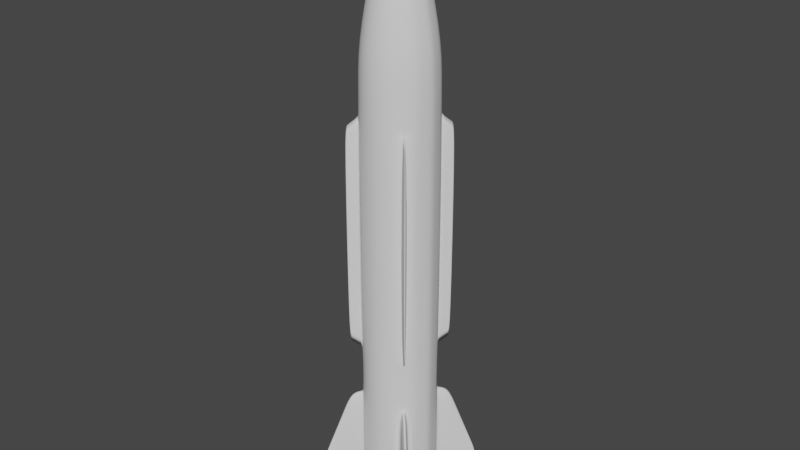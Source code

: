# Source: missle.blend  (saved by Blender 3.1.7; exported with 4.5.12 LTS)
import bpy
from mathutils import Matrix  # noqa: F401  (used for matrix-valued properties, if any)

bpy.ops.wm.read_factory_settings(use_empty=True)
scene = bpy.context.scene
scene.name = 'Scene'

# ---- collections
col_collection = bpy.data.collections.new('Collection'); scene.collection.children.link(col_collection)

# ---- world
world_world = bpy.data.worlds.new('World'); scene.world = world_world
world_world.use_nodes = True; world_world.node_tree.nodes.clear()
_N = world_world.node_tree.nodes; _L = world_world.node_tree.links
n0 = _N.new('ShaderNodeOutputWorld'); n0.name = 'World Output'; n0.location = (300, 300)
n1 = _N.new('ShaderNodeBackground'); n1.name = 'Background'; n1.location = (10, 300)
n1.inputs[0].default_value = (0.05088, 0.05088, 0.05088, 1.0)
_L.new(n1.outputs[0], n0.inputs[0])
n0.is_active_output = True
world_world.color = (0.05088, 0.05088, 0.05088)
world_world.use_sun_shadow = False
world_world.sun_shadow_jitter_overblur = 0.0

# ---- meshes
me_cone = bpy.data.meshes.new('Cone')
me_cone.from_pydata([(1.0, 0.0, -7.327), (1.0, 0.0, 5.307), (0.866, -0.5, -7.327), (0.866, -0.5, 5.307), (0.5, -0.866, -7.327), (0.5, -0.866, 5.307), (0.0, -1.0, -7.327), (0.0, -1.0, 5.307), (1.0, 0.0, 4.261), (0.626, -0.74, 3.922), (0.74, -0.626, 3.922), (0.0, -1.0, 4.261), (1.0, 0.0, -3.34), (0.626, -0.74, -3.0), (0.74, -0.626, -3.0), (0.0, -1.0, -3.34), (1.0, 0.0, -3.828), (0.7433, -0.6227, -4.002), (0.6227, -0.7433, -4.002), (0.0, -1.0, -3.828), (1.0, 0.0, -6.86), (0.7433, -0.6227, -6.686), (0.6227, -0.7433, -6.686), (0.0, -1.0, -6.86), (0.866, -0.5, 4.261), (0.5, -0.866, 4.261), (0.866, -0.5, -3.34), (0.5, -0.866, -3.34), (0.9087, -0.9345, 3.635), (0.9345, -0.9087, 3.635), (0.9087, -0.9345, -2.714), (0.9345, -0.9087, -2.714), (0.866, -0.5, -3.828), (0.5, -0.866, -3.828), (0.866, -0.5, -6.86), (0.5, -0.866, -6.86), (0.866, -0.5, -3.828), (0.5, -0.866, -3.828), (0.866, -0.5, -6.86), (0.5, -0.866, -6.86), (0.866, -0.5, -3.828), (0.5, -0.866, -3.828), (0.866, -0.5, -6.86), (0.5, -0.866, -6.86), (0.9604, -0.8398, -4.002), (0.8398, -0.9604, -4.002), (0.9604, -0.8398, -6.686), (0.8398, -0.9604, -6.686), (1.481, -1.459, -6.291), (1.459, -1.481, -6.291), (1.481, -1.459, -6.787), (1.459, -1.481, -6.787), (1.392, -1.353, -6.77), (1.353, -1.392, -6.77), (1.392, -1.353, -5.898), (1.353, -1.392, -5.898), (1.008, -1.102, -6.714), (1.008, -1.102, -4.624), (1.102, -1.008, -6.714), (1.102, -1.008, -4.624), (1.197, -1.121, -6.732), (1.197, -1.121, -5.042), (1.121, -1.197, -6.732), (1.121, -1.197, -5.042), (0.536, -0.83, -3.879), (0.83, -0.536, -3.879), (0.83, -0.536, -6.809), (0.536, -0.83, -6.809), (0.9365, -0.2369, -7.327), (0.9365, -0.2369, 5.307), (0.9365, -0.2369, 4.261), (0.9365, -0.2369, -3.34), (0.9365, -0.2369, -3.828), (0.9365, -0.2369, -6.86), (0.7075, -0.7961, -2.918), (0.7961, -0.7075, -2.918), (0.7075, -0.7961, 3.839), (0.7961, -0.7075, 3.839), (0.8561, -0.8983, -2.767), (0.8561, -0.8983, 3.689), (0.8983, -0.8561, -2.767), (0.8983, -0.8561, 3.689), (0.5642, -0.8018, 4.17), (0.8018, -0.5642, 4.17), (0.8018, -0.5642, -3.249), (0.5642, -0.8018, -3.249), (-1.0, 0.0, -7.327), (-1.0, 0.0, 5.307), (-0.866, -0.5, -7.327), (-0.866, -0.5, 5.307), (-0.5, -0.866, -7.327), (-0.5, -0.866, 5.307), (-1.0, 0.0, 4.261), (-0.626, -0.74, 3.922), (-0.74, -0.626, 3.922), (-1.0, 0.0, -3.34), (-0.626, -0.74, -3.0), (-0.74, -0.626, -3.0), (-1.0, 0.0, -3.828), (-0.7433, -0.6227, -4.002), (-0.6227, -0.7433, -4.002), (-1.0, 0.0, -6.86), (-0.7433, -0.6227, -6.686), (-0.6227, -0.7433, -6.686), (-0.866, -0.5, 4.261), (-0.5, -0.866, 4.261), (-0.866, -0.5, -3.34), (-0.5, -0.866, -3.34), (-0.9087, -0.9345, 3.635), (-0.9345, -0.9087, 3.635), (-0.9087, -0.9345, -2.714), (-0.9345, -0.9087, -2.714), (-0.866, -0.5, -3.828), (-0.5, -0.866, -3.828), (-0.866, -0.5, -6.86), (-0.5, -0.866, -6.86), (-0.866, -0.5, -3.828), (-0.5, -0.866, -3.828), (-0.866, -0.5, -6.86), (-0.5, -0.866, -6.86), (-0.866, -0.5, -3.828), (-0.5, -0.866, -3.828), (-0.866, -0.5, -6.86), (-0.5, -0.866, -6.86), (-0.9604, -0.8398, -4.002), (-0.8398, -0.9604, -4.002), (-0.9604, -0.8398, -6.686), (-0.8398, -0.9604, -6.686), (-1.481, -1.459, -6.291), (-1.459, -1.481, -6.291), (-1.481, -1.459, -6.787), (-1.459, -1.481, -6.787), (-1.392, -1.353, -6.77), (-1.353, -1.392, -6.77), (-1.392, -1.353, -5.898), (-1.353, -1.392, -5.898), (-1.008, -1.102, -6.714), (-1.008, -1.102, -4.624), (-1.102, -1.008, -6.714), (-1.102, -1.008, -4.624), (-1.197, -1.121, -6.732), (-1.197, -1.121, -5.042), (-1.121, -1.197, -6.732), (-1.121, -1.197, -5.042), (-0.536, -0.83, -3.879), (-0.83, -0.536, -3.879), (-0.83, -0.536, -6.809), (-0.536, -0.83, -6.809), (-0.9365, -0.2369, -7.327), (-0.9365, -0.2369, 5.307), (-0.9365, -0.2369, 4.261), (-0.9365, -0.2369, -3.34), (-0.9365, -0.2369, -3.828), (-0.9365, -0.2369, -6.86), (-0.7075, -0.7961, -2.918), (-0.7961, -0.7075, -2.918), (-0.7075, -0.7961, 3.839), (-0.7961, -0.7075, 3.839), (-0.8561, -0.8983, -2.767), (-0.8561, -0.8983, 3.689), (-0.8983, -0.8561, -2.767), (-0.8983, -0.8561, 3.689), (-0.5642, -0.8018, 4.17), (-0.8018, -0.5642, 4.17), (-0.8018, -0.5642, -3.249), (-0.5642, -0.8018, -3.249), (0.866, 0.5, -7.327), (0.866, 0.5, 5.307), (0.5, 0.866, -7.327), (0.5, 0.866, 5.307), (0.0, 1.0, -7.327), (0.0, 1.0, 5.307), (0.626, 0.74, 3.922), (0.74, 0.626, 3.922), (0.0, 1.0, 4.261), (0.626, 0.74, -3.0), (0.74, 0.626, -3.0), (0.0, 1.0, -3.34), (0.7433, 0.6227, -4.002), (0.6227, 0.7433, -4.002), (0.0, 1.0, -3.828), (0.7433, 0.6227, -6.686), (0.6227, 0.7433, -6.686), (0.0, 1.0, -6.86), (0.866, 0.5, 4.261), (0.5, 0.866, 4.261), (0.866, 0.5, -3.34), (0.5, 0.866, -3.34), (0.9087, 0.9345, 3.635), (0.9345, 0.9087, 3.635), (0.9087, 0.9345, -2.714), (0.9345, 0.9087, -2.714), (0.866, 0.5, -3.828), (0.5, 0.866, -3.828), (0.866, 0.5, -6.86), (0.5, 0.866, -6.86), (0.866, 0.5, -3.828), (0.5, 0.866, -3.828), (0.866, 0.5, -6.86), (0.5, 0.866, -6.86), (0.866, 0.5, -3.828), (0.5, 0.866, -3.828), (0.866, 0.5, -6.86), (0.5, 0.866, -6.86), (0.9604, 0.8398, -4.002), (0.8398, 0.9604, -4.002), (0.9604, 0.8398, -6.686), (0.8398, 0.9604, -6.686), (1.481, 1.459, -6.291), (1.459, 1.481, -6.291), (1.481, 1.459, -6.787), (1.459, 1.481, -6.787), (1.392, 1.353, -6.77), (1.353, 1.392, -6.77), (1.392, 1.353, -5.898), (1.353, 1.392, -5.898), (1.008, 1.102, -6.714), (1.008, 1.102, -4.624), (1.102, 1.008, -6.714), (1.102, 1.008, -4.624), (1.197, 1.121, -6.732), (1.197, 1.121, -5.042), (1.121, 1.197, -6.732), (1.121, 1.197, -5.042), (0.536, 0.83, -3.879), (0.83, 0.536, -3.879), (0.83, 0.536, -6.809), (0.536, 0.83, -6.809), (0.9365, 0.2369, -7.327), (0.9365, 0.2369, 5.307), (0.9365, 0.2369, 4.261), (0.9365, 0.2369, -3.34), (0.9365, 0.2369, -3.828), (0.9365, 0.2369, -6.86), (0.7075, 0.7961, -2.918), (0.7961, 0.7075, -2.918), (0.7075, 0.7961, 3.839), (0.7961, 0.7075, 3.839), (0.8561, 0.8983, -2.767), (0.8561, 0.8983, 3.689), (0.8983, 0.8561, -2.767), (0.8983, 0.8561, 3.689), (0.5642, 0.8018, 4.17), (0.8018, 0.5642, 4.17), (0.8018, 0.5642, -3.249), (0.5642, 0.8018, -3.249), (-0.866, 0.5, -7.327), (-0.866, 0.5, 5.307), (-0.5, 0.866, -7.327), (-0.5, 0.866, 5.307), (-0.626, 0.74, 3.922), (-0.74, 0.626, 3.922), (-0.626, 0.74, -3.0), (-0.74, 0.626, -3.0), (-0.7433, 0.6227, -4.002), (-0.6227, 0.7433, -4.002), (-0.7433, 0.6227, -6.686), (-0.6227, 0.7433, -6.686), (-0.866, 0.5, 4.261), (-0.5, 0.866, 4.261), (-0.866, 0.5, -3.34), (-0.5, 0.866, -3.34), (-0.9087, 0.9345, 3.635), (-0.9345, 0.9087, 3.635), (-0.9087, 0.9345, -2.714), (-0.9345, 0.9087, -2.714), (-0.866, 0.5, -3.828), (-0.5, 0.866, -3.828), (-0.866, 0.5, -6.86), (-0.5, 0.866, -6.86), (-0.866, 0.5, -3.828), (-0.5, 0.866, -3.828), (-0.866, 0.5, -6.86), (-0.5, 0.866, -6.86), (-0.866, 0.5, -3.828), (-0.5, 0.866, -3.828), (-0.866, 0.5, -6.86), (-0.5, 0.866, -6.86), (-0.9604, 0.8398, -4.002), (-0.8398, 0.9604, -4.002), (-0.9604, 0.8398, -6.686), (-0.8398, 0.9604, -6.686), (-1.481, 1.459, -6.291), (-1.459, 1.481, -6.291), (-1.481, 1.459, -6.787), (-1.459, 1.481, -6.787), (-1.392, 1.353, -6.77), (-1.353, 1.392, -6.77), (-1.392, 1.353, -5.898), (-1.353, 1.392, -5.898), (-1.008, 1.102, -6.714), (-1.008, 1.102, -4.624), (-1.102, 1.008, -6.714), (-1.102, 1.008, -4.624), (-1.197, 1.121, -6.732), (-1.197, 1.121, -5.042), (-1.121, 1.197, -6.732), (-1.121, 1.197, -5.042), (-0.536, 0.83, -3.879), (-0.83, 0.536, -3.879), (-0.83, 0.536, -6.809), (-0.536, 0.83, -6.809), (-0.9365, 0.2369, -7.327), (-0.9365, 0.2369, 5.307), (-0.9365, 0.2369, 4.261), (-0.9365, 0.2369, -3.34), (-0.9365, 0.2369, -3.828), (-0.9365, 0.2369, -6.86), (-0.7075, 0.7961, -2.918), (-0.7961, 0.7075, -2.918), (-0.7075, 0.7961, 3.839), (-0.7961, 0.7075, 3.839), (-0.8561, 0.8983, -2.767), (-0.8561, 0.8983, 3.689), (-0.8983, 0.8561, -2.767), (-0.8983, 0.8561, 3.689), (-0.5642, 0.8018, 4.17), (-0.8018, 0.5642, 4.17), (-0.8018, 0.5642, -3.249), (-0.5642, 0.8018, -3.249), (0.6338, -6.821e-10, 7.297), (0.5489, -0.3169, 7.297), (0.3169, -0.5489, 7.297), (-4.093e-09, -0.6338, 7.297), (0.5936, -0.1501, 7.297), (-0.6338, -6.821e-10, 7.297), (-0.5489, -0.3169, 7.297), (-0.3169, -0.5489, 7.297), (-0.5936, -0.1501, 7.297), (0.5489, 0.3169, 7.297), (0.3169, 0.5489, 7.297), (-4.093e-09, 0.6338, 7.297), (0.5936, 0.1501, 7.297), (-0.5489, 0.3169, 7.297), (-0.3169, 0.5489, 7.297), (-0.5936, 0.1501, 7.297), (0.1583, -1.568e-09, 8.637), (0.1371, -0.07913, 8.637), (0.07913, -0.1371, 8.637), (-9.407e-09, -0.1583, 8.637), (0.1482, -0.03749, 8.637), (-0.1583, -1.568e-09, 8.637), (-0.1371, -0.07913, 8.637), (-0.07913, -0.1371, 8.637), (-0.1482, -0.03749, 8.637), (0.1371, 0.07913, 8.637), (0.07913, 0.1371, 8.637), (-9.407e-09, 0.1583, 8.637), (0.1482, 0.03749, 8.637), (-0.1371, 0.07913, 8.637), (-0.07913, 0.1371, 8.637), (-0.1482, 0.03749, 8.637), (0.003561, -1.705e-10, 8.848), (0.003084, -0.00178, 8.848), (0.00178, -0.003084, 8.848), (-1.936e-08, -0.003561, 8.848), (0.003335, -0.0008434, 8.848), (-0.003561, -1.705e-10, 8.848), (-0.003084, -0.00178, 8.848), (-0.00178, -0.003084, 8.848), (-0.003335, -0.0008434, 8.848), (0.003084, 0.00178, 8.848), (0.00178, 0.003084, 8.848), (-1.936e-08, 0.003561, 8.848), (0.003335, 0.0008434, 8.848), (-0.003084, 0.00178, 8.848), (-0.00178, 0.003084, 8.848), (-0.003335, 0.0008434, 8.848), (0.9051, 0.0, -7.327), (0.7838, -0.4525, -7.327), (0.4525, -0.7838, -7.327), (-1.061e-09, -0.9051, -7.327), (0.8476, -0.2144, -7.327), (-0.9051, 0.0, -7.327), (-0.7838, -0.4525, -7.327), (-0.4525, -0.7838, -7.327), (-0.8476, -0.2144, -7.327), (0.7838, 0.4525, -7.327), (0.4525, 0.7838, -7.327), (-1.061e-09, 0.9051, -7.327), (0.8476, 0.2144, -7.327), (-0.7838, 0.4525, -7.327), (-0.4525, 0.7838, -7.327), (-0.8476, 0.2144, -7.327), (0.1379, 1.184e-08, -5.931), (0.1194, -0.06896, -5.931), (0.06896, -0.1194, -5.931), (-1.279e-08, -0.1379, -5.931), (0.1292, -0.03267, -5.931), (-0.1379, 1.184e-08, -5.931), (-0.1194, -0.06896, -5.931), (-0.06896, -0.1194, -5.931), (-0.1292, -0.03267, -5.931), (0.1194, 0.06896, -5.931), (0.06896, 0.1194, -5.931), (-1.279e-08, 0.1379, -5.931), (0.1292, 0.03267, -5.931), (-0.1194, 0.06896, -5.931), (-0.06896, 0.1194, -5.931), (-0.1292, 0.03267, -5.931), (0.009131, 7.741e-09, -5.931), (0.007908, -0.004566, -5.931), (0.004566, -0.007908, -5.931), (-6.065e-09, -0.009131, -5.931), (0.008552, -0.002163, -5.931), (-0.009131, 7.741e-09, -5.931), (-0.007908, -0.004566, -5.931), (-0.004566, -0.007908, -5.931), (-0.008552, -0.002163, -5.931), (0.007908, 0.004566, -5.931), (0.004566, 0.007908, -5.931), (-6.065e-09, 0.009131, -5.931), (0.008552, 0.002163, -5.931), (-0.007908, 0.004566, -5.931), (-0.004566, 0.007908, -5.931), (-0.008552, 0.002163, -5.931)], [], [(70, 69, 3, 24), (24, 3, 5, 25), (25, 5, 7, 11), (27, 25, 11, 15), (80, 78, 30, 31), (71, 70, 24, 26), (72, 71, 26, 32), (32, 26, 27, 33), (33, 27, 15, 19), (35, 33, 19, 23), (18, 22, 47, 45), (73, 72, 32, 34), (68, 73, 34, 2), (2, 34, 35, 4), (4, 35, 23, 6), (82, 83, 24, 25), (83, 84, 26, 24), (85, 82, 25, 27), (84, 85, 27, 26), (30, 28, 29, 31), (78, 79, 28, 30), (81, 80, 31, 29), (79, 81, 29, 28), (37, 36, 32, 33), (36, 38, 34, 32), (39, 37, 33, 35), (38, 39, 35, 34), (41, 40, 36, 37), (40, 42, 38, 36), (43, 41, 37, 39), (42, 43, 39, 38), (64, 65, 40, 41), (65, 66, 42, 40), (67, 64, 41, 43), (66, 67, 43, 42), (53, 52, 50, 51), (17, 18, 45, 44), (22, 21, 46, 47), (21, 17, 44, 46), (50, 48, 49, 51), (52, 54, 48, 50), (55, 53, 51, 49), (54, 55, 49, 48), (61, 63, 55, 54), (63, 62, 53, 55), (60, 61, 54, 52), (62, 60, 52, 53), (47, 46, 58, 56), (46, 44, 59, 58), (45, 47, 56, 57), (44, 45, 57, 59), (56, 58, 60, 62), (58, 59, 61, 60), (57, 56, 62, 63), (59, 57, 63, 61), (21, 22, 67, 66), (22, 18, 64, 67), (17, 21, 66, 65), (18, 17, 65, 64), (0, 20, 73, 68), (20, 16, 72, 73), (16, 12, 71, 72), (12, 8, 70, 71), (8, 1, 69, 70), (9, 10, 77, 76), (10, 14, 75, 77), (13, 9, 76, 74), (14, 13, 74, 75), (76, 77, 81, 79), (77, 75, 80, 81), (74, 76, 79, 78), (75, 74, 78, 80), (13, 14, 85, 84), (14, 10, 82, 85), (9, 13, 84, 83), (10, 9, 83, 82), (150, 104, 89, 149), (104, 105, 91, 89), (105, 11, 7, 91), (107, 15, 11, 105), (160, 111, 110, 158), (151, 106, 104, 150), (152, 112, 106, 151), (112, 113, 107, 106), (113, 19, 15, 107), (115, 23, 19, 113), (100, 125, 127, 103), (153, 114, 112, 152), (148, 88, 114, 153), (88, 90, 115, 114), (90, 6, 23, 115), (162, 105, 104, 163), (163, 104, 106, 164), (165, 107, 105, 162), (164, 106, 107, 165), (110, 111, 109, 108), (158, 110, 108, 159), (161, 109, 111, 160), (159, 108, 109, 161), (117, 113, 112, 116), (116, 112, 114, 118), (119, 115, 113, 117), (118, 114, 115, 119), (121, 117, 116, 120), (120, 116, 118, 122), (123, 119, 117, 121), (122, 118, 119, 123), (144, 121, 120, 145), (145, 120, 122, 146), (147, 123, 121, 144), (146, 122, 123, 147), (133, 131, 130, 132), (99, 124, 125, 100), (103, 127, 126, 102), (102, 126, 124, 99), (130, 131, 129, 128), (132, 130, 128, 134), (135, 129, 131, 133), (134, 128, 129, 135), (141, 134, 135, 143), (143, 135, 133, 142), (140, 132, 134, 141), (142, 133, 132, 140), (127, 136, 138, 126), (126, 138, 139, 124), (125, 137, 136, 127), (124, 139, 137, 125), (136, 142, 140, 138), (138, 140, 141, 139), (137, 143, 142, 136), (139, 141, 143, 137), (102, 146, 147, 103), (103, 147, 144, 100), (99, 145, 146, 102), (100, 144, 145, 99), (86, 148, 153, 101), (101, 153, 152, 98), (98, 152, 151, 95), (95, 151, 150, 92), (92, 150, 149, 87), (93, 156, 157, 94), (94, 157, 155, 97), (96, 154, 156, 93), (97, 155, 154, 96), (156, 159, 161, 157), (157, 161, 160, 155), (154, 158, 159, 156), (155, 160, 158, 154), (96, 164, 165, 97), (97, 165, 162, 94), (93, 163, 164, 96), (94, 162, 163, 93), (230, 184, 167, 229), (184, 185, 169, 167), (185, 174, 171, 169), (187, 177, 174, 185), (240, 191, 190, 238), (231, 186, 184, 230), (232, 192, 186, 231), (192, 193, 187, 186), (193, 180, 177, 187), (195, 183, 180, 193), (179, 205, 207, 182), (233, 194, 192, 232), (228, 166, 194, 233), (166, 168, 195, 194), (168, 170, 183, 195), (242, 185, 184, 243), (243, 184, 186, 244), (245, 187, 185, 242), (244, 186, 187, 245), (190, 191, 189, 188), (238, 190, 188, 239), (241, 189, 191, 240), (239, 188, 189, 241), (197, 193, 192, 196), (196, 192, 194, 198), (199, 195, 193, 197), (198, 194, 195, 199), (201, 197, 196, 200), (200, 196, 198, 202), (203, 199, 197, 201), (202, 198, 199, 203), (224, 201, 200, 225), (225, 200, 202, 226), (227, 203, 201, 224), (226, 202, 203, 227), (213, 211, 210, 212), (178, 204, 205, 179), (182, 207, 206, 181), (181, 206, 204, 178), (210, 211, 209, 208), (212, 210, 208, 214), (215, 209, 211, 213), (214, 208, 209, 215), (221, 214, 215, 223), (223, 215, 213, 222), (220, 212, 214, 221), (222, 213, 212, 220), (207, 216, 218, 206), (206, 218, 219, 204), (205, 217, 216, 207), (204, 219, 217, 205), (216, 222, 220, 218), (218, 220, 221, 219), (217, 223, 222, 216), (219, 221, 223, 217), (181, 226, 227, 182), (182, 227, 224, 179), (178, 225, 226, 181), (179, 224, 225, 178), (0, 228, 233, 20), (20, 233, 232, 16), (16, 232, 231, 12), (12, 231, 230, 8), (8, 230, 229, 1), (172, 236, 237, 173), (173, 237, 235, 176), (175, 234, 236, 172), (176, 235, 234, 175), (236, 239, 241, 237), (237, 241, 240, 235), (234, 238, 239, 236), (235, 240, 238, 234), (175, 244, 245, 176), (176, 245, 242, 173), (172, 243, 244, 175), (173, 242, 243, 172), (304, 303, 247, 258), (258, 247, 249, 259), (259, 249, 171, 174), (261, 259, 174, 177), (314, 312, 264, 265), (305, 304, 258, 260), (306, 305, 260, 266), (266, 260, 261, 267), (267, 261, 177, 180), (269, 267, 180, 183), (255, 257, 281, 279), (307, 306, 266, 268), (302, 307, 268, 246), (246, 268, 269, 248), (248, 269, 183, 170), (316, 317, 258, 259), (317, 318, 260, 258), (319, 316, 259, 261), (318, 319, 261, 260), (264, 262, 263, 265), (312, 313, 262, 264), (315, 314, 265, 263), (313, 315, 263, 262), (271, 270, 266, 267), (270, 272, 268, 266), (273, 271, 267, 269), (272, 273, 269, 268), (275, 274, 270, 271), (274, 276, 272, 270), (277, 275, 271, 273), (276, 277, 273, 272), (298, 299, 274, 275), (299, 300, 276, 274), (301, 298, 275, 277), (300, 301, 277, 276), (287, 286, 284, 285), (254, 255, 279, 278), (257, 256, 280, 281), (256, 254, 278, 280), (284, 282, 283, 285), (286, 288, 282, 284), (289, 287, 285, 283), (288, 289, 283, 282), (295, 297, 289, 288), (297, 296, 287, 289), (294, 295, 288, 286), (296, 294, 286, 287), (281, 280, 292, 290), (280, 278, 293, 292), (279, 281, 290, 291), (278, 279, 291, 293), (290, 292, 294, 296), (292, 293, 295, 294), (291, 290, 296, 297), (293, 291, 297, 295), (256, 257, 301, 300), (257, 255, 298, 301), (254, 256, 300, 299), (255, 254, 299, 298), (86, 101, 307, 302), (101, 98, 306, 307), (98, 95, 305, 306), (95, 92, 304, 305), (92, 87, 303, 304), (250, 251, 311, 310), (251, 253, 309, 311), (252, 250, 310, 308), (253, 252, 308, 309), (310, 311, 315, 313), (311, 309, 314, 315), (308, 310, 313, 312), (309, 308, 312, 314), (252, 253, 319, 318), (253, 251, 316, 319), (250, 252, 318, 317), (251, 250, 317, 316), (89, 91, 327, 326), (249, 247, 333, 334), (5, 3, 321, 322), (303, 87, 325, 335), (169, 171, 331, 330), (91, 7, 323, 327), (171, 249, 334, 331), (229, 167, 329, 332), (149, 89, 326, 328), (247, 303, 335, 333), (7, 5, 322, 323), (69, 1, 320, 324), (87, 149, 328, 325), (3, 69, 324, 321), (1, 229, 332, 320), (167, 169, 330, 329), (322, 321, 337, 338), (329, 330, 346, 345), (323, 322, 338, 339), (330, 331, 347, 346), (324, 320, 336, 340), (320, 332, 348, 336), (328, 326, 342, 344), (333, 335, 351, 349), (326, 327, 343, 342), (334, 333, 349, 350), (327, 323, 339, 343), (331, 334, 350, 347), (325, 328, 344, 341), (321, 324, 340, 337), (335, 325, 341, 351), (332, 329, 345, 348), (347, 350, 366, 363), (341, 344, 360, 357), (337, 340, 356, 353), (351, 341, 357, 367), (348, 345, 361, 364), (338, 337, 353, 354), (345, 346, 362, 361), (339, 338, 354, 355), (346, 347, 363, 362), (340, 336, 352, 356), (336, 348, 364, 352), (344, 342, 358, 360), (349, 351, 367, 365), (342, 343, 359, 358), (350, 349, 365, 366), (343, 339, 355, 359), (170, 168, 378, 379), (6, 90, 375, 371), (248, 170, 379, 382), (228, 0, 368, 380), (148, 86, 373, 376), (86, 302, 383, 373), (4, 6, 371, 370), (68, 2, 369, 372), (88, 148, 376, 374), (0, 68, 372, 368), (166, 228, 380, 377), (168, 166, 377, 378), (90, 88, 374, 375), (246, 248, 382, 381), (2, 4, 370, 369), (302, 246, 381, 383), (379, 378, 394, 395), (372, 369, 385, 388), (377, 380, 396, 393), (376, 373, 389, 392), (373, 383, 399, 389), (375, 374, 390, 391), (381, 382, 398, 397), (371, 375, 391, 387), (382, 379, 395, 398), (374, 376, 392, 390), (368, 372, 388, 384), (383, 381, 397, 399), (380, 368, 384, 396), (369, 370, 386, 385), (378, 377, 393, 394), (370, 371, 387, 386), (399, 397, 413, 415), (396, 384, 400, 412), (385, 386, 402, 401), (394, 393, 409, 410), (386, 387, 403, 402), (395, 394, 410, 411), (388, 385, 401, 404), (393, 396, 412, 409), (392, 389, 405, 408), (389, 399, 415, 405), (391, 390, 406, 407), (397, 398, 414, 413), (387, 391, 407, 403), (398, 395, 411, 414), (390, 392, 408, 406), (384, 388, 404, 400)])
me_cone.polygons.foreach_set('use_smooth', [True] * 400)
_uv = me_cone.uv_layers.new(name='UVMap')
_uv.uv.foreach_set('vector', [0.7105, 0.9172, 0.7105, 1.0, 0.6667, 1.0, 0.6667, 0.9172, 0.6667, 0.9172, 0.6667, 1.0, 0.5833, 1.0, 0.5833, 0.9172, 0.5833, 0.9172, 0.5833, 1.0, 0.5, 1.0, 0.5, 0.9172, 0.5833, 0.3156, 0.5833, 0.9172, 0.5, 0.9172, 0.5, 0.3156, 0.638, 0.3424, 0.612, 0.3424, 0.612, 0.3424, 0.638, 0.3424, 0.7105, 0.3156, 0.7105, 0.9172, 0.6667, 0.9172, 0.6667, 0.3156, 0.7105, 0.2769, 0.7105, 0.3156, 0.6667, 0.3156, 0.6667, 0.2769, 0.6667, 0.2769, 0.6667, 0.3156, 0.5833, 0.3156, 0.5833, 0.2769, 0.5833, 0.2769, 0.5833, 0.3156, 0.5, 0.3156, 0.5, 0.2769, 0.5833, 0.03695, 0.5833, 0.2769, 0.5, 0.2769, 0.5, 0.03695, 0.6113, 0.2632, 0.6113, 0.05069, 0.6113, 0.05069, 0.6113, 0.2632, 0.7105, 0.03695, 0.7105, 0.2769, 0.6667, 0.2769, 0.6667, 0.03695, 0.7105, 0.0, 0.7105, 0.03695, 0.6667, 0.03695, 0.6667, 0.0, 0.6667, 0.0, 0.6667, 0.03695, 0.5833, 0.03695, 0.5833, 0.0, 0.5833, 0.0, 0.5833, 0.03695, 0.5, 0.03695, 0.5, 0.0, 0.598, 0.9101, 0.652, 0.9101, 0.6667, 0.9172, 0.5833, 0.9172, 0.652, 0.9101, 0.652, 0.3228, 0.6667, 0.3156, 0.6667, 0.9172, 0.598, 0.3228, 0.598, 0.9101, 0.5833, 0.9172, 0.5833, 0.3156, 0.652, 0.3228, 0.598, 0.3228, 0.5833, 0.3156, 0.6667, 0.3156, 0.612, 0.3424, 0.612, 0.8904, 0.638, 0.8904, 0.638, 0.3424, 0.612, 0.3424, 0.612, 0.8904, 0.612, 0.8904, 0.612, 0.3424, 0.638, 0.8904, 0.638, 0.3424, 0.638, 0.3424, 0.638, 0.8904, 0.612, 0.8904, 0.638, 0.8904, 0.638, 0.8904, 0.612, 0.8904, 0.5833, 0.2769, 0.6667, 0.2769, 0.6667, 0.2769, 0.5833, 0.2769, 0.0, 0.0, 0.0, 0.0, 0.0, 0.0, 0.0, 0.0, 0.0, 0.0, 0.0, 0.0, 0.0, 0.0, 0.0, 0.0, 0.6667, 0.03695, 0.5833, 0.03695, 0.5833, 0.03695, 0.6667, 0.03695, 0.5833, 0.2769, 0.6667, 0.2769, 0.6667, 0.2769, 0.5833, 0.2769, 0.0, 0.0, 0.0, 0.0, 0.0, 0.0, 0.0, 0.0, 0.0, 0.0, 0.0, 0.0, 0.0, 0.0, 0.0, 0.0, 0.6667, 0.03695, 0.5833, 0.03695, 0.5833, 0.03695, 0.6667, 0.03695, 0.5915, 0.2729, 0.6585, 0.2729, 0.6667, 0.2769, 0.5833, 0.2769, 0.6585, 0.2729, 0.6585, 0.04098, 0.6667, 0.03695, 0.6667, 0.2769, 0.5915, 0.04098, 0.5915, 0.2729, 0.5833, 0.2769, 0.5833, 0.03695, 0.6585, 0.04098, 0.5915, 0.04098, 0.5833, 0.03695, 0.6667, 0.03695, 0.6113, 0.05069, 0.6387, 0.05069, 0.6387, 0.05069, 0.6113, 0.05069, 0.6387, 0.2632, 0.6113, 0.2632, 0.6113, 0.2632, 0.6387, 0.2632, 0.6113, 0.05069, 0.6387, 0.05069, 0.6387, 0.05069, 0.6113, 0.05069, 0.6387, 0.05069, 0.6387, 0.2632, 0.6387, 0.2632, 0.6387, 0.05069, 0.6387, 0.05069, 0.6387, 0.2632, 0.6113, 0.2632, 0.6113, 0.05069, 0.6387, 0.05069, 0.6387, 0.2632, 0.6387, 0.2632, 0.6387, 0.05069, 0.6113, 0.2632, 0.6113, 0.05069, 0.6113, 0.05069, 0.6113, 0.2632, 0.6387, 0.2632, 0.6113, 0.2632, 0.6113, 0.2632, 0.6387, 0.2632, 0.6387, 0.2632, 0.6113, 0.2632, 0.6113, 0.2632, 0.6387, 0.2632, 0.6113, 0.2632, 0.6113, 0.05069, 0.6113, 0.05069, 0.6113, 0.2632, 0.6387, 0.05069, 0.6387, 0.2632, 0.6387, 0.2632, 0.6387, 0.05069, 0.6113, 0.05069, 0.6387, 0.05069, 0.6387, 0.05069, 0.6113, 0.05069, 0.6113, 0.05069, 0.6387, 0.05069, 0.6387, 0.05069, 0.6113, 0.05069, 0.6387, 0.05069, 0.6387, 0.2632, 0.6387, 0.2632, 0.6387, 0.05069, 0.6113, 0.2632, 0.6113, 0.05069, 0.6113, 0.05069, 0.6113, 0.2632, 0.6387, 0.2632, 0.6113, 0.2632, 0.6113, 0.2632, 0.6387, 0.2632, 0.6113, 0.05069, 0.6387, 0.05069, 0.6387, 0.05069, 0.6113, 0.05069, 0.6387, 0.05069, 0.6387, 0.2632, 0.6387, 0.2632, 0.6387, 0.05069, 0.6113, 0.2632, 0.6113, 0.05069, 0.6113, 0.05069, 0.6113, 0.2632, 0.6387, 0.2632, 0.6113, 0.2632, 0.6113, 0.2632, 0.6387, 0.2632, 0.6387, 0.05069, 0.6113, 0.05069, 0.5915, 0.04098, 0.6585, 0.04098, 0.6113, 0.05069, 0.6113, 0.2632, 0.5915, 0.2729, 0.5915, 0.04098, 0.6387, 0.2632, 0.6387, 0.05069, 0.6585, 0.04098, 0.6585, 0.2729, 0.6113, 0.2632, 0.6387, 0.2632, 0.6585, 0.2729, 0.5915, 0.2729, 0.75, 0.0, 0.75, 0.03695, 0.7105, 0.03695, 0.7105, 0.0, 0.75, 0.03695, 0.75, 0.2769, 0.7105, 0.2769, 0.7105, 0.03695, 0.75, 0.2769, 0.75, 0.3156, 0.7105, 0.3156, 0.7105, 0.2769, 0.75, 0.3156, 0.75, 0.9172, 0.7105, 0.9172, 0.7105, 0.3156, 0.75, 0.9172, 0.75, 1.0, 0.7105, 1.0, 0.7105, 0.9172, 0.612, 0.8904, 0.638, 0.8904, 0.638, 0.8904, 0.612, 0.8904, 0.638, 0.8904, 0.638, 0.3424, 0.638, 0.3424, 0.638, 0.8904, 0.612, 0.3424, 0.612, 0.8904, 0.612, 0.8904, 0.612, 0.3424, 0.638, 0.3424, 0.612, 0.3424, 0.612, 0.3424, 0.638, 0.3424, 0.612, 0.8904, 0.638, 0.8904, 0.638, 0.8904, 0.612, 0.8904, 0.638, 0.8904, 0.638, 0.3424, 0.638, 0.3424, 0.638, 0.8904, 0.612, 0.3424, 0.612, 0.8904, 0.612, 0.8904, 0.612, 0.3424, 0.638, 0.3424, 0.612, 0.3424, 0.612, 0.3424, 0.638, 0.3424, 0.612, 0.3424, 0.638, 0.3424, 0.598, 0.3228, 0.652, 0.3228, 0.638, 0.3424, 0.638, 0.8904, 0.598, 0.9101, 0.598, 0.3228, 0.612, 0.8904, 0.612, 0.3424, 0.652, 0.3228, 0.652, 0.9101, 0.638, 0.8904, 0.612, 0.8904, 0.652, 0.9101, 0.598, 0.9101, 0.7105, 0.9172, 0.6667, 0.9172, 0.6667, 1.0, 0.7105, 1.0, 0.6667, 0.9172, 0.5833, 0.9172, 0.5833, 1.0, 0.6667, 1.0, 0.5833, 0.9172, 0.5, 0.9172, 0.5, 1.0, 0.5833, 1.0, 0.5833, 0.3156, 0.5, 0.3156, 0.5, 0.9172, 0.5833, 0.9172, 0.638, 0.3424, 0.638, 0.3424, 0.612, 0.3424, 0.612, 0.3424, 0.7105, 0.3156, 0.6667, 0.3156, 0.6667, 0.9172, 0.7105, 0.9172, 0.7105, 0.2769, 0.6667, 0.2769, 0.6667, 0.3156, 0.7105, 0.3156, 0.6667, 0.2769, 0.5833, 0.2769, 0.5833, 0.3156, 0.6667, 0.3156, 0.5833, 0.2769, 0.5, 0.2769, 0.5, 0.3156, 0.5833, 0.3156, 0.5833, 0.03695, 0.5, 0.03695, 0.5, 0.2769, 0.5833, 0.2769, 0.6113, 0.2632, 0.6113, 0.2632, 0.6113, 0.05069, 0.6113, 0.05069, 0.7105, 0.03695, 0.6667, 0.03695, 0.6667, 0.2769, 0.7105, 0.2769, 0.7105, 0.0, 0.6667, 0.0, 0.6667, 0.03695, 0.7105, 0.03695, 0.6667, 0.0, 0.5833, 0.0, 0.5833, 0.03695, 0.6667, 0.03695, 0.5833, 0.0, 0.5, 0.0, 0.5, 0.03695, 0.5833, 0.03695, 0.598, 0.9101, 0.5833, 0.9172, 0.6667, 0.9172, 0.652, 0.9101, 0.652, 0.9101, 0.6667, 0.9172, 0.6667, 0.3156, 0.652, 0.3228, 0.598, 0.3228, 0.5833, 0.3156, 0.5833, 0.9172, 0.598, 0.9101, 0.652, 0.3228, 0.6667, 0.3156, 0.5833, 0.3156, 0.598, 0.3228, 0.612, 0.3424, 0.638, 0.3424, 0.638, 0.8904, 0.612, 0.8904, 0.612, 0.3424, 0.612, 0.3424, 0.612, 0.8904, 0.612, 0.8904, 0.638, 0.8904, 0.638, 0.8904, 0.638, 0.3424, 0.638, 0.3424, 0.612, 0.8904, 0.612, 0.8904, 0.638, 0.8904, 0.638, 0.8904, 0.5833, 0.2769, 0.5833, 0.2769, 0.6667, 0.2769, 0.6667, 0.2769, 0.0, 0.0, 0.0, 0.0, 0.0, 0.0, 0.0, 0.0, 0.0, 0.0, 0.0, 0.0, 0.0, 0.0, 0.0, 0.0, 0.6667, 0.03695, 0.6667, 0.03695, 0.5833, 0.03695, 0.5833, 0.03695, 0.5833, 0.2769, 0.5833, 0.2769, 0.6667, 0.2769, 0.6667, 0.2769, 0.0, 0.0, 0.0, 0.0, 0.0, 0.0, 0.0, 0.0, 0.0, 0.0, 0.0, 0.0, 0.0, 0.0, 0.0, 0.0, 0.6667, 0.03695, 0.6667, 0.03695, 0.5833, 0.03695, 0.5833, 0.03695, 0.5915, 0.2729, 0.5833, 0.2769, 0.6667, 0.2769, 0.6585, 0.2729, 0.6585, 0.2729, 0.6667, 0.2769, 0.6667, 0.03695, 0.6585, 0.04098, 0.5915, 0.04098, 0.5833, 0.03695, 0.5833, 0.2769, 0.5915, 0.2729, 0.6585, 0.04098, 0.6667, 0.03695, 0.5833, 0.03695, 0.5915, 0.04098, 0.6113, 0.05069, 0.6113, 0.05069, 0.6387, 0.05069, 0.6387, 0.05069, 0.6387, 0.2632, 0.6387, 0.2632, 0.6113, 0.2632, 0.6113, 0.2632, 0.6113, 0.05069, 0.6113, 0.05069, 0.6387, 0.05069, 0.6387, 0.05069, 0.6387, 0.05069, 0.6387, 0.05069, 0.6387, 0.2632, 0.6387, 0.2632, 0.6387, 0.05069, 0.6113, 0.05069, 0.6113, 0.2632, 0.6387, 0.2632, 0.6387, 0.05069, 0.6387, 0.05069, 0.6387, 0.2632, 0.6387, 0.2632, 0.6113, 0.2632, 0.6113, 0.2632, 0.6113, 0.05069, 0.6113, 0.05069, 0.6387, 0.2632, 0.6387, 0.2632, 0.6113, 0.2632, 0.6113, 0.2632, 0.6387, 0.2632, 0.6387, 0.2632, 0.6113, 0.2632, 0.6113, 0.2632, 0.6113, 0.2632, 0.6113, 0.2632, 0.6113, 0.05069, 0.6113, 0.05069, 0.6387, 0.05069, 0.6387, 0.05069, 0.6387, 0.2632, 0.6387, 0.2632, 0.6113, 0.05069, 0.6113, 0.05069, 0.6387, 0.05069, 0.6387, 0.05069, 0.6113, 0.05069, 0.6113, 0.05069, 0.6387, 0.05069, 0.6387, 0.05069, 0.6387, 0.05069, 0.6387, 0.05069, 0.6387, 0.2632, 0.6387, 0.2632, 0.6113, 0.2632, 0.6113, 0.2632, 0.6113, 0.05069, 0.6113, 0.05069, 0.6387, 0.2632, 0.6387, 0.2632, 0.6113, 0.2632, 0.6113, 0.2632, 0.6113, 0.05069, 0.6113, 0.05069, 0.6387, 0.05069, 0.6387, 0.05069, 0.6387, 0.05069, 0.6387, 0.05069, 0.6387, 0.2632, 0.6387, 0.2632, 0.6113, 0.2632, 0.6113, 0.2632, 0.6113, 0.05069, 0.6113, 0.05069, 0.6387, 0.2632, 0.6387, 0.2632, 0.6113, 0.2632, 0.6113, 0.2632, 0.6387, 0.05069, 0.6585, 0.04098, 0.5915, 0.04098, 0.6113, 0.05069, 0.6113, 0.05069, 0.5915, 0.04098, 0.5915, 0.2729, 0.6113, 0.2632, 0.6387, 0.2632, 0.6585, 0.2729, 0.6585, 0.04098, 0.6387, 0.05069, 0.6113, 0.2632, 0.5915, 0.2729, 0.6585, 0.2729, 0.6387, 0.2632, 0.75, 0.0, 0.7105, 0.0, 0.7105, 0.03695, 0.75, 0.03695, 0.75, 0.03695, 0.7105, 0.03695, 0.7105, 0.2769, 0.75, 0.2769, 0.75, 0.2769, 0.7105, 0.2769, 0.7105, 0.3156, 0.75, 0.3156, 0.75, 0.3156, 0.7105, 0.3156, 0.7105, 0.9172, 0.75, 0.9172, 0.75, 0.9172, 0.7105, 0.9172, 0.7105, 1.0, 0.75, 1.0, 0.612, 0.8904, 0.612, 0.8904, 0.638, 0.8904, 0.638, 0.8904, 0.638, 0.8904, 0.638, 0.8904, 0.638, 0.3424, 0.638, 0.3424, 0.612, 0.3424, 0.612, 0.3424, 0.612, 0.8904, 0.612, 0.8904, 0.638, 0.3424, 0.638, 0.3424, 0.612, 0.3424, 0.612, 0.3424, 0.612, 0.8904, 0.612, 0.8904, 0.638, 0.8904, 0.638, 0.8904, 0.638, 0.8904, 0.638, 0.8904, 0.638, 0.3424, 0.638, 0.3424, 0.612, 0.3424, 0.612, 0.3424, 0.612, 0.8904, 0.612, 0.8904, 0.638, 0.3424, 0.638, 0.3424, 0.612, 0.3424, 0.612, 0.3424, 0.612, 0.3424, 0.652, 0.3228, 0.598, 0.3228, 0.638, 0.3424, 0.638, 0.3424, 0.598, 0.3228, 0.598, 0.9101, 0.638, 0.8904, 0.612, 0.8904, 0.652, 0.9101, 0.652, 0.3228, 0.612, 0.3424, 0.638, 0.8904, 0.598, 0.9101, 0.652, 0.9101, 0.612, 0.8904, 0.7105, 0.9172, 0.6667, 0.9172, 0.6667, 1.0, 0.7105, 1.0, 0.6667, 0.9172, 0.5833, 0.9172, 0.5833, 1.0, 0.6667, 1.0, 0.5833, 0.9172, 0.5, 0.9172, 0.5, 1.0, 0.5833, 1.0, 0.5833, 0.3156, 0.5, 0.3156, 0.5, 0.9172, 0.5833, 0.9172, 0.638, 0.3424, 0.638, 0.3424, 0.612, 0.3424, 0.612, 0.3424, 0.7105, 0.3156, 0.6667, 0.3156, 0.6667, 0.9172, 0.7105, 0.9172, 0.7105, 0.2769, 0.6667, 0.2769, 0.6667, 0.3156, 0.7105, 0.3156, 0.6667, 0.2769, 0.5833, 0.2769, 0.5833, 0.3156, 0.6667, 0.3156, 0.5833, 0.2769, 0.5, 0.2769, 0.5, 0.3156, 0.5833, 0.3156, 0.5833, 0.03695, 0.5, 0.03695, 0.5, 0.2769, 0.5833, 0.2769, 0.6113, 0.2632, 0.6113, 0.2632, 0.6113, 0.05069, 0.6113, 0.05069, 0.7105, 0.03695, 0.6667, 0.03695, 0.6667, 0.2769, 0.7105, 0.2769, 0.7105, 0.0, 0.6667, 0.0, 0.6667, 0.03695, 0.7105, 0.03695, 0.6667, 0.0, 0.5833, 0.0, 0.5833, 0.03695, 0.6667, 0.03695, 0.5833, 0.0, 0.5, 0.0, 0.5, 0.03695, 0.5833, 0.03695, 0.598, 0.9101, 0.5833, 0.9172, 0.6667, 0.9172, 0.652, 0.9101, 0.652, 0.9101, 0.6667, 0.9172, 0.6667, 0.3156, 0.652, 0.3228, 0.598, 0.3228, 0.5833, 0.3156, 0.5833, 0.9172, 0.598, 0.9101, 0.652, 0.3228, 0.6667, 0.3156, 0.5833, 0.3156, 0.598, 0.3228, 0.612, 0.3424, 0.638, 0.3424, 0.638, 0.8904, 0.612, 0.8904, 0.612, 0.3424, 0.612, 0.3424, 0.612, 0.8904, 0.612, 0.8904, 0.638, 0.8904, 0.638, 0.8904, 0.638, 0.3424, 0.638, 0.3424, 0.612, 0.8904, 0.612, 0.8904, 0.638, 0.8904, 0.638, 0.8904, 0.5833, 0.2769, 0.5833, 0.2769, 0.6667, 0.2769, 0.6667, 0.2769, 0.0, 0.0, 0.0, 0.0, 0.0, 0.0, 0.0, 0.0, 0.0, 0.0, 0.0, 0.0, 0.0, 0.0, 0.0, 0.0, 0.6667, 0.03695, 0.6667, 0.03695, 0.5833, 0.03695, 0.5833, 0.03695, 0.5833, 0.2769, 0.5833, 0.2769, 0.6667, 0.2769, 0.6667, 0.2769, 0.0, 0.0, 0.0, 0.0, 0.0, 0.0, 0.0, 0.0, 0.0, 0.0, 0.0, 0.0, 0.0, 0.0, 0.0, 0.0, 0.6667, 0.03695, 0.6667, 0.03695, 0.5833, 0.03695, 0.5833, 0.03695, 0.5915, 0.2729, 0.5833, 0.2769, 0.6667, 0.2769, 0.6585, 0.2729, 0.6585, 0.2729, 0.6667, 0.2769, 0.6667, 0.03695, 0.6585, 0.04098, 0.5915, 0.04098, 0.5833, 0.03695, 0.5833, 0.2769, 0.5915, 0.2729, 0.6585, 0.04098, 0.6667, 0.03695, 0.5833, 0.03695, 0.5915, 0.04098, 0.6113, 0.05069, 0.6113, 0.05069, 0.6387, 0.05069, 0.6387, 0.05069, 0.6387, 0.2632, 0.6387, 0.2632, 0.6113, 0.2632, 0.6113, 0.2632, 0.6113, 0.05069, 0.6113, 0.05069, 0.6387, 0.05069, 0.6387, 0.05069, 0.6387, 0.05069, 0.6387, 0.05069, 0.6387, 0.2632, 0.6387, 0.2632, 0.6387, 0.05069, 0.6113, 0.05069, 0.6113, 0.2632, 0.6387, 0.2632, 0.6387, 0.05069, 0.6387, 0.05069, 0.6387, 0.2632, 0.6387, 0.2632, 0.6113, 0.2632, 0.6113, 0.2632, 0.6113, 0.05069, 0.6113, 0.05069, 0.6387, 0.2632, 0.6387, 0.2632, 0.6113, 0.2632, 0.6113, 0.2632, 0.6387, 0.2632, 0.6387, 0.2632, 0.6113, 0.2632, 0.6113, 0.2632, 0.6113, 0.2632, 0.6113, 0.2632, 0.6113, 0.05069, 0.6113, 0.05069, 0.6387, 0.05069, 0.6387, 0.05069, 0.6387, 0.2632, 0.6387, 0.2632, 0.6113, 0.05069, 0.6113, 0.05069, 0.6387, 0.05069, 0.6387, 0.05069, 0.6113, 0.05069, 0.6113, 0.05069, 0.6387, 0.05069, 0.6387, 0.05069, 0.6387, 0.05069, 0.6387, 0.05069, 0.6387, 0.2632, 0.6387, 0.2632, 0.6113, 0.2632, 0.6113, 0.2632, 0.6113, 0.05069, 0.6113, 0.05069, 0.6387, 0.2632, 0.6387, 0.2632, 0.6113, 0.2632, 0.6113, 0.2632, 0.6113, 0.05069, 0.6113, 0.05069, 0.6387, 0.05069, 0.6387, 0.05069, 0.6387, 0.05069, 0.6387, 0.05069, 0.6387, 0.2632, 0.6387, 0.2632, 0.6113, 0.2632, 0.6113, 0.2632, 0.6113, 0.05069, 0.6113, 0.05069, 0.6387, 0.2632, 0.6387, 0.2632, 0.6113, 0.2632, 0.6113, 0.2632, 0.6387, 0.05069, 0.6585, 0.04098, 0.5915, 0.04098, 0.6113, 0.05069, 0.6113, 0.05069, 0.5915, 0.04098, 0.5915, 0.2729, 0.6113, 0.2632, 0.6387, 0.2632, 0.6585, 0.2729, 0.6585, 0.04098, 0.6387, 0.05069, 0.6113, 0.2632, 0.5915, 0.2729, 0.6585, 0.2729, 0.6387, 0.2632, 0.75, 0.0, 0.7105, 0.0, 0.7105, 0.03695, 0.75, 0.03695, 0.75, 0.03695, 0.7105, 0.03695, 0.7105, 0.2769, 0.75, 0.2769, 0.75, 0.2769, 0.7105, 0.2769, 0.7105, 0.3156, 0.75, 0.3156, 0.75, 0.3156, 0.7105, 0.3156, 0.7105, 0.9172, 0.75, 0.9172, 0.75, 0.9172, 0.7105, 0.9172, 0.7105, 1.0, 0.75, 1.0, 0.612, 0.8904, 0.612, 0.8904, 0.638, 0.8904, 0.638, 0.8904, 0.638, 0.8904, 0.638, 0.8904, 0.638, 0.3424, 0.638, 0.3424, 0.612, 0.3424, 0.612, 0.3424, 0.612, 0.8904, 0.612, 0.8904, 0.638, 0.3424, 0.638, 0.3424, 0.612, 0.3424, 0.612, 0.3424, 0.612, 0.8904, 0.612, 0.8904, 0.638, 0.8904, 0.638, 0.8904, 0.638, 0.8904, 0.638, 0.8904, 0.638, 0.3424, 0.638, 0.3424, 0.612, 0.3424, 0.612, 0.3424, 0.612, 0.8904, 0.612, 0.8904, 0.638, 0.3424, 0.638, 0.3424, 0.612, 0.3424, 0.612, 0.3424, 0.612, 0.3424, 0.652, 0.3228, 0.598, 0.3228, 0.638, 0.3424, 0.638, 0.3424, 0.598, 0.3228, 0.598, 0.9101, 0.638, 0.8904, 0.612, 0.8904, 0.652, 0.9101, 0.652, 0.3228, 0.612, 0.3424, 0.638, 0.8904, 0.598, 0.9101, 0.652, 0.9101, 0.612, 0.8904, 0.7105, 0.9172, 0.7105, 1.0, 0.6667, 1.0, 0.6667, 0.9172, 0.6667, 0.9172, 0.6667, 1.0, 0.5833, 1.0, 0.5833, 0.9172, 0.5833, 0.9172, 0.5833, 1.0, 0.5, 1.0, 0.5, 0.9172, 0.5833, 0.3156, 0.5833, 0.9172, 0.5, 0.9172, 0.5, 0.3156, 0.638, 0.3424, 0.612, 0.3424, 0.612, 0.3424, 0.638, 0.3424, 0.7105, 0.3156, 0.7105, 0.9172, 0.6667, 0.9172, 0.6667, 0.3156, 0.7105, 0.2769, 0.7105, 0.3156, 0.6667, 0.3156, 0.6667, 0.2769, 0.6667, 0.2769, 0.6667, 0.3156, 0.5833, 0.3156, 0.5833, 0.2769, 0.5833, 0.2769, 0.5833, 0.3156, 0.5, 0.3156, 0.5, 0.2769, 0.5833, 0.03695, 0.5833, 0.2769, 0.5, 0.2769, 0.5, 0.03695, 0.6113, 0.2632, 0.6113, 0.05069, 0.6113, 0.05069, 0.6113, 0.2632, 0.7105, 0.03695, 0.7105, 0.2769, 0.6667, 0.2769, 0.6667, 0.03695, 0.7105, 0.0, 0.7105, 0.03695, 0.6667, 0.03695, 0.6667, 0.0, 0.6667, 0.0, 0.6667, 0.03695, 0.5833, 0.03695, 0.5833, 0.0, 0.5833, 0.0, 0.5833, 0.03695, 0.5, 0.03695, 0.5, 0.0, 0.598, 0.9101, 0.652, 0.9101, 0.6667, 0.9172, 0.5833, 0.9172, 0.652, 0.9101, 0.652, 0.3228, 0.6667, 0.3156, 0.6667, 0.9172, 0.598, 0.3228, 0.598, 0.9101, 0.5833, 0.9172, 0.5833, 0.3156, 0.652, 0.3228, 0.598, 0.3228, 0.5833, 0.3156, 0.6667, 0.3156, 0.612, 0.3424, 0.612, 0.8904, 0.638, 0.8904, 0.638, 0.3424, 0.612, 0.3424, 0.612, 0.8904, 0.612, 0.8904, 0.612, 0.3424, 0.638, 0.8904, 0.638, 0.3424, 0.638, 0.3424, 0.638, 0.8904, 0.612, 0.8904, 0.638, 0.8904, 0.638, 0.8904, 0.612, 0.8904, 0.5833, 0.2769, 0.6667, 0.2769, 0.6667, 0.2769, 0.5833, 0.2769, 0.0, 0.0, 0.0, 0.0, 0.0, 0.0, 0.0, 0.0, 0.0, 0.0, 0.0, 0.0, 0.0, 0.0, 0.0, 0.0, 0.6667, 0.03695, 0.5833, 0.03695, 0.5833, 0.03695, 0.6667, 0.03695, 0.5833, 0.2769, 0.6667, 0.2769, 0.6667, 0.2769, 0.5833, 0.2769, 0.0, 0.0, 0.0, 0.0, 0.0, 0.0, 0.0, 0.0, 0.0, 0.0, 0.0, 0.0, 0.0, 0.0, 0.0, 0.0, 0.6667, 0.03695, 0.5833, 0.03695, 0.5833, 0.03695, 0.6667, 0.03695, 0.5915, 0.2729, 0.6585, 0.2729, 0.6667, 0.2769, 0.5833, 0.2769, 0.6585, 0.2729, 0.6585, 0.04098, 0.6667, 0.03695, 0.6667, 0.2769, 0.5915, 0.04098, 0.5915, 0.2729, 0.5833, 0.2769, 0.5833, 0.03695, 0.6585, 0.04098, 0.5915, 0.04098, 0.5833, 0.03695, 0.6667, 0.03695, 0.6113, 0.05069, 0.6387, 0.05069, 0.6387, 0.05069, 0.6113, 0.05069, 0.6387, 0.2632, 0.6113, 0.2632, 0.6113, 0.2632, 0.6387, 0.2632, 0.6113, 0.05069, 0.6387, 0.05069, 0.6387, 0.05069, 0.6113, 0.05069, 0.6387, 0.05069, 0.6387, 0.2632, 0.6387, 0.2632, 0.6387, 0.05069, 0.6387, 0.05069, 0.6387, 0.2632, 0.6113, 0.2632, 0.6113, 0.05069, 0.6387, 0.05069, 0.6387, 0.2632, 0.6387, 0.2632, 0.6387, 0.05069, 0.6113, 0.2632, 0.6113, 0.05069, 0.6113, 0.05069, 0.6113, 0.2632, 0.6387, 0.2632, 0.6113, 0.2632, 0.6113, 0.2632, 0.6387, 0.2632, 0.6387, 0.2632, 0.6113, 0.2632, 0.6113, 0.2632, 0.6387, 0.2632, 0.6113, 0.2632, 0.6113, 0.05069, 0.6113, 0.05069, 0.6113, 0.2632, 0.6387, 0.05069, 0.6387, 0.2632, 0.6387, 0.2632, 0.6387, 0.05069, 0.6113, 0.05069, 0.6387, 0.05069, 0.6387, 0.05069, 0.6113, 0.05069, 0.6113, 0.05069, 0.6387, 0.05069, 0.6387, 0.05069, 0.6113, 0.05069, 0.6387, 0.05069, 0.6387, 0.2632, 0.6387, 0.2632, 0.6387, 0.05069, 0.6113, 0.2632, 0.6113, 0.05069, 0.6113, 0.05069, 0.6113, 0.2632, 0.6387, 0.2632, 0.6113, 0.2632, 0.6113, 0.2632, 0.6387, 0.2632, 0.6113, 0.05069, 0.6387, 0.05069, 0.6387, 0.05069, 0.6113, 0.05069, 0.6387, 0.05069, 0.6387, 0.2632, 0.6387, 0.2632, 0.6387, 0.05069, 0.6113, 0.2632, 0.6113, 0.05069, 0.6113, 0.05069, 0.6113, 0.2632, 0.6387, 0.2632, 0.6113, 0.2632, 0.6113, 0.2632, 0.6387, 0.2632, 0.6387, 0.05069, 0.6113, 0.05069, 0.5915, 0.04098, 0.6585, 0.04098, 0.6113, 0.05069, 0.6113, 0.2632, 0.5915, 0.2729, 0.5915, 0.04098, 0.6387, 0.2632, 0.6387, 0.05069, 0.6585, 0.04098, 0.6585, 0.2729, 0.6113, 0.2632, 0.6387, 0.2632, 0.6585, 0.2729, 0.5915, 0.2729, 0.75, 0.0, 0.75, 0.03695, 0.7105, 0.03695, 0.7105, 0.0, 0.75, 0.03695, 0.75, 0.2769, 0.7105, 0.2769, 0.7105, 0.03695, 0.75, 0.2769, 0.75, 0.3156, 0.7105, 0.3156, 0.7105, 0.2769, 0.75, 0.3156, 0.75, 0.9172, 0.7105, 0.9172, 0.7105, 0.3156, 0.75, 0.9172, 0.75, 1.0, 0.7105, 1.0, 0.7105, 0.9172, 0.612, 0.8904, 0.638, 0.8904, 0.638, 0.8904, 0.612, 0.8904, 0.638, 0.8904, 0.638, 0.3424, 0.638, 0.3424, 0.638, 0.8904, 0.612, 0.3424, 0.612, 0.8904, 0.612, 0.8904, 0.612, 0.3424, 0.638, 0.3424, 0.612, 0.3424, 0.612, 0.3424, 0.638, 0.3424, 0.612, 0.8904, 0.638, 0.8904, 0.638, 0.8904, 0.612, 0.8904, 0.638, 0.8904, 0.638, 0.3424, 0.638, 0.3424, 0.638, 0.8904, 0.612, 0.3424, 0.612, 0.8904, 0.612, 0.8904, 0.612, 0.3424, 0.638, 0.3424, 0.612, 0.3424, 0.612, 0.3424, 0.638, 0.3424, 0.612, 0.3424, 0.638, 0.3424, 0.598, 0.3228, 0.652, 0.3228, 0.638, 0.3424, 0.638, 0.8904, 0.598, 0.9101, 0.598, 0.3228, 0.612, 0.8904, 0.612, 0.3424, 0.652, 0.3228, 0.652, 0.9101, 0.638, 0.8904, 0.612, 0.8904, 0.652, 0.9101, 0.598, 0.9101, 0.6667, 1.0, 0.5833, 1.0, 0.5833, 1.0, 0.6667, 1.0, 0.5833, 1.0, 0.6667, 1.0, 0.6667, 1.0, 0.5833, 1.0, 0.5833, 1.0, 0.6667, 1.0, 0.6667, 1.0, 0.5833, 1.0, 0.7105, 1.0, 0.75, 1.0, 0.75, 1.0, 0.7105, 1.0, 0.5833, 1.0, 0.5, 1.0, 0.5, 1.0, 0.5833, 1.0, 0.5833, 1.0, 0.5, 1.0, 0.5, 1.0, 0.5833, 1.0, 0.5, 1.0, 0.5833, 1.0, 0.5833, 1.0, 0.5, 1.0, 0.7105, 1.0, 0.6667, 1.0, 0.6667, 1.0, 0.7105, 1.0, 0.7105, 1.0, 0.6667, 1.0, 0.6667, 1.0, 0.7105, 1.0, 0.6667, 1.0, 0.7105, 1.0, 0.7105, 1.0, 0.6667, 1.0, 0.5, 1.0, 0.5833, 1.0, 0.5833, 1.0, 0.5, 1.0, 0.7105, 1.0, 0.75, 1.0, 0.75, 1.0, 0.7105, 1.0, 0.75, 1.0, 0.7105, 1.0, 0.7105, 1.0, 0.75, 1.0, 0.6667, 1.0, 0.7105, 1.0, 0.7105, 1.0, 0.6667, 1.0, 0.75, 1.0, 0.7105, 1.0, 0.7105, 1.0, 0.75, 1.0, 0.6667, 1.0, 0.5833, 1.0, 0.5833, 1.0, 0.6667, 1.0, 0.5833, 1.0, 0.6667, 1.0, 0.6667, 1.0, 0.5833, 1.0, 0.6667, 1.0, 0.5833, 1.0, 0.5833, 1.0, 0.6667, 1.0, 0.5, 1.0, 0.5833, 1.0, 0.5833, 1.0, 0.5, 1.0, 0.5833, 1.0, 0.5, 1.0, 0.5, 1.0, 0.5833, 1.0, 0.7105, 1.0, 0.75, 1.0, 0.75, 1.0, 0.7105, 1.0, 0.75, 1.0, 0.7105, 1.0, 0.7105, 1.0, 0.75, 1.0, 0.7105, 1.0, 0.6667, 1.0, 0.6667, 1.0, 0.7105, 1.0, 0.6667, 1.0, 0.7105, 1.0, 0.7105, 1.0, 0.6667, 1.0, 0.6667, 1.0, 0.5833, 1.0, 0.5833, 1.0, 0.6667, 1.0, 0.5833, 1.0, 0.6667, 1.0, 0.6667, 1.0, 0.5833, 1.0, 0.5833, 1.0, 0.5, 1.0, 0.5, 1.0, 0.5833, 1.0, 0.5, 1.0, 0.5833, 1.0, 0.5833, 1.0, 0.5, 1.0, 0.75, 1.0, 0.7105, 1.0, 0.7105, 1.0, 0.75, 1.0, 0.6667, 1.0, 0.7105, 1.0, 0.7105, 1.0, 0.6667, 1.0, 0.7105, 1.0, 0.75, 1.0, 0.75, 1.0, 0.7105, 1.0, 0.7105, 1.0, 0.6667, 1.0, 0.6667, 1.0, 0.7105, 1.0, 0.5, 1.0, 0.5833, 1.0, 0.5833, 1.0, 0.5, 1.0, 0.75, 1.0, 0.7105, 1.0, 0.7105, 1.0, 0.75, 1.0, 0.6667, 1.0, 0.7105, 1.0, 0.7105, 1.0, 0.6667, 1.0, 0.7105, 1.0, 0.75, 1.0, 0.75, 1.0, 0.7105, 1.0, 0.7105, 1.0, 0.6667, 1.0, 0.6667, 1.0, 0.7105, 1.0, 0.5833, 1.0, 0.6667, 1.0, 0.6667, 1.0, 0.5833, 1.0, 0.6667, 1.0, 0.5833, 1.0, 0.5833, 1.0, 0.6667, 1.0, 0.5, 1.0, 0.5833, 1.0, 0.5833, 1.0, 0.5, 1.0, 0.5833, 1.0, 0.5, 1.0, 0.5, 1.0, 0.5833, 1.0, 0.7105, 1.0, 0.75, 1.0, 0.75, 1.0, 0.7105, 1.0, 0.75, 1.0, 0.7105, 1.0, 0.7105, 1.0, 0.75, 1.0, 0.7105, 1.0, 0.6667, 1.0, 0.6667, 1.0, 0.7105, 1.0, 0.6667, 1.0, 0.7105, 1.0, 0.7105, 1.0, 0.6667, 1.0, 0.6667, 1.0, 0.5833, 1.0, 0.5833, 1.0, 0.6667, 1.0, 0.5833, 1.0, 0.6667, 1.0, 0.6667, 1.0, 0.5833, 1.0, 0.5833, 1.0, 0.5, 1.0, 0.5, 1.0, 0.5833, 1.0, 0.5, 0.0, 0.5833, 0.0, 0.5833, 0.0, 0.5, 0.0, 0.5, 0.0, 0.5833, 0.0, 0.5833, 0.0, 0.5, 0.0, 0.5833, 0.0, 0.5, 0.0, 0.5, 0.0, 0.5833, 0.0, 0.7105, 0.0, 0.75, 0.0, 0.75, 0.0, 0.7105, 0.0, 0.7105, 0.0, 0.75, 0.0, 0.75, 0.0, 0.7105, 0.0, 0.75, 0.0, 0.7105, 0.0, 0.7105, 0.0, 0.75, 0.0, 0.5833, 0.0, 0.5, 0.0, 0.5, 0.0, 0.5833, 0.0, 0.7105, 0.0, 0.6667, 0.0, 0.6667, 0.0, 0.7105, 0.0, 0.6667, 0.0, 0.7105, 0.0, 0.7105, 0.0, 0.6667, 0.0, 0.75, 0.0, 0.7105, 0.0, 0.7105, 0.0, 0.75, 0.0, 0.6667, 0.0, 0.7105, 0.0, 0.7105, 0.0, 0.6667, 0.0, 0.5833, 0.0, 0.6667, 0.0, 0.6667, 0.0, 0.5833, 0.0, 0.5833, 0.0, 0.6667, 0.0, 0.6667, 0.0, 0.5833, 0.0, 0.6667, 0.0, 0.5833, 0.0, 0.5833, 0.0, 0.6667, 0.0, 0.6667, 0.0, 0.5833, 0.0, 0.5833, 0.0, 0.6667, 0.0, 0.7105, 0.0, 0.6667, 0.0, 0.6667, 0.0, 0.7105, 0.0, 0.5, 0.0, 0.5833, 0.0, 0.5833, 0.0, 0.5, 0.0, 0.7105, 0.0, 0.6667, 0.0, 0.6667, 0.0, 0.7105, 0.0, 0.6667, 0.0, 0.7105, 0.0, 0.7105, 0.0, 0.6667, 0.0, 0.7105, 0.0, 0.75, 0.0, 0.75, 0.0, 0.7105, 0.0, 0.75, 0.0, 0.7105, 0.0, 0.7105, 0.0, 0.75, 0.0, 0.5833, 0.0, 0.6667, 0.0, 0.6667, 0.0, 0.5833, 0.0, 0.6667, 0.0, 0.5833, 0.0, 0.5833, 0.0, 0.6667, 0.0, 0.5, 0.0, 0.5833, 0.0, 0.5833, 0.0, 0.5, 0.0, 0.5833, 0.0, 0.5, 0.0, 0.5, 0.0, 0.5833, 0.0, 0.6667, 0.0, 0.7105, 0.0, 0.7105, 0.0, 0.6667, 0.0, 0.75, 0.0, 0.7105, 0.0, 0.7105, 0.0, 0.75, 0.0, 0.7105, 0.0, 0.6667, 0.0, 0.6667, 0.0, 0.7105, 0.0, 0.7105, 0.0, 0.75, 0.0, 0.75, 0.0, 0.7105, 0.0, 0.6667, 0.0, 0.5833, 0.0, 0.5833, 0.0, 0.6667, 0.0, 0.5833, 0.0, 0.6667, 0.0, 0.6667, 0.0, 0.5833, 0.0, 0.5833, 0.0, 0.5, 0.0, 0.5, 0.0, 0.5833, 0.0, 0.7105, 0.0, 0.6667, 0.0, 0.6667, 0.0, 0.7105, 0.0, 0.7105, 0.0, 0.75, 0.0, 0.75, 0.0, 0.7105, 0.0, 0.6667, 0.0, 0.5833, 0.0, 0.5833, 0.0, 0.6667, 0.0, 0.5833, 0.0, 0.6667, 0.0, 0.6667, 0.0, 0.5833, 0.0, 0.5833, 0.0, 0.5, 0.0, 0.5, 0.0, 0.5833, 0.0, 0.5, 0.0, 0.5833, 0.0, 0.5833, 0.0, 0.5, 0.0, 0.7105, 0.0, 0.6667, 0.0, 0.6667, 0.0, 0.7105, 0.0, 0.6667, 0.0, 0.7105, 0.0, 0.7105, 0.0, 0.6667, 0.0, 0.7105, 0.0, 0.75, 0.0, 0.75, 0.0, 0.7105, 0.0, 0.75, 0.0, 0.7105, 0.0, 0.7105, 0.0, 0.75, 0.0, 0.5833, 0.0, 0.6667, 0.0, 0.6667, 0.0, 0.5833, 0.0, 0.6667, 0.0, 0.5833, 0.0, 0.5833, 0.0, 0.6667, 0.0, 0.5, 0.0, 0.5833, 0.0, 0.5833, 0.0, 0.5, 0.0, 0.5833, 0.0, 0.5, 0.0, 0.5, 0.0, 0.5833, 0.0, 0.6667, 0.0, 0.7105, 0.0, 0.7105, 0.0, 0.6667, 0.0, 0.75, 0.0, 0.7105, 0.0, 0.7105, 0.0, 0.75, 0.0])
me_cone.use_remesh_fix_poles = True
me_cone.use_remesh_preserve_attributes = False
me_cone.update()

# ---- objects
ob_cone = bpy.data.objects.new('Cone', me_cone)

# ---- transforms, parenting, visibility, modifiers, constraints
ob_cone.location = (0.0, 0.0, 1.01)
_m = ob_cone.modifiers.new('Subdivision', 'SUBSURF')
_m.uv_smooth = 'NONE'
_m.levels = 2

# ---- collection membership
col_collection.objects.link(ob_cone)

# ---- scene / render settings (as saved in the file)
scene.frame_start = 1; scene.frame_end = 250; scene.frame_set(1)
scene.render.engine = 'BLENDER_EEVEE_NEXT'
scene.cycles.sampling_pattern = 'TABULATED_SOBOL'
scene.cycles.use_light_tree = False
scene.view_settings.view_transform = 'Filmic'
bpy.context.view_layer.update()

# ---- added for rendering (the .blend has no active camera and no usable light): camera, sun
cam_auto = bpy.data.cameras.new('AutoCamera')
cam_auto.lens = 50.0
cam_auto.sensor_width = 36.0
cam_auto.clip_end = 1000.0
ob_auto_camera = bpy.data.objects.new('AutoCamera', cam_auto)
scene.collection.objects.link(ob_auto_camera)
ob_auto_camera.location = (15.4585, -18.5502, 14.1373)
ob_auto_camera.rotation_euler = (1.09748, -7.21219e-08, 0.694738)
scene.camera = ob_auto_camera
light_auto_sun = bpy.data.lights.new('AutoSun', 'SUN')
light_auto_sun.energy = 3.0
light_auto_sun.angle = 0.0523599
ob_auto_sun = bpy.data.objects.new('AutoSun', light_auto_sun)
scene.collection.objects.link(ob_auto_sun)
ob_auto_sun.rotation_euler = (0.872665, 0.174533, 0.523599)
bpy.context.view_layer.update()
